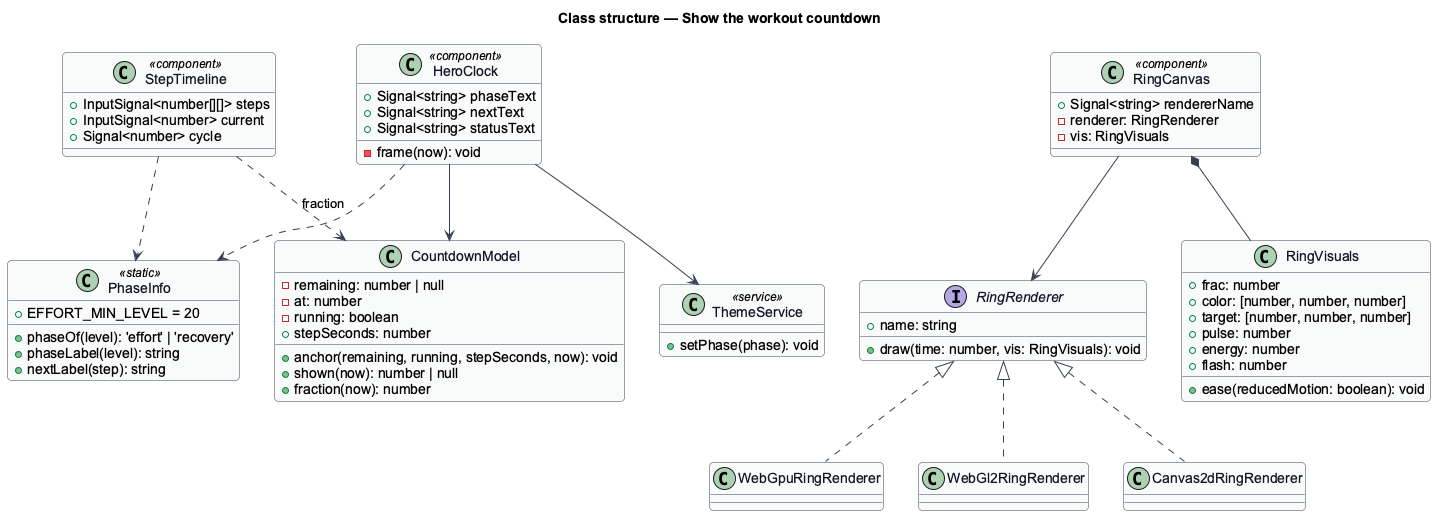

The diagram above was rendered by PlantUML. Its source (embedded in the PNG):
@startuml
skinparam backgroundColor #FFFFFF
skinparam shadowing false
skinparam roundcorner 8
skinparam defaultFontName Arial
skinparam ArrowColor #344054
skinparam class {
  BorderColor #344054
  FontColor #101828
  BackgroundColor #F9FAFB
}
title Class structure — Show the workout countdown

class CountdownModel {
  -remaining: number | null
  -at: number
  -running: boolean
  +stepSeconds: number
  +anchor(remaining, running, stepSeconds, now): void
  +shown(now): number | null
  +fraction(now): number
}
class PhaseInfo <<static>> {
  +EFFORT_MIN_LEVEL = 20
  +phaseOf(level): 'effort' | 'recovery'
  +phaseLabel(level): string
  +nextLabel(step): string
}
class HeroClock <<component>> {
  +Signal<string> phaseText
  +Signal<string> nextText
  +Signal<string> statusText
  -frame(now): void
}
class StepTimeline <<component>> {
  +InputSignal<number[][]> steps
  +InputSignal<number> current
  +Signal<number> cycle
}
class RingCanvas <<component>> {
  +Signal<string> rendererName
  -renderer: RingRenderer
  -vis: RingVisuals
}
interface RingRenderer {
  +name: string
  +draw(time: number, vis: RingVisuals): void
}
class WebGpuRingRenderer
class WebGl2RingRenderer
class Canvas2dRingRenderer
class RingVisuals {
  +frac: number
  +color: [number, number, number]
  +target: [number, number, number]
  +pulse: number
  +energy: number
  +flash: number
  +ease(reducedMotion: boolean): void
}
class ThemeService <<service>> {
  +setPhase(phase): void
}

HeroClock --> CountdownModel
HeroClock ..> PhaseInfo
HeroClock --> ThemeService
StepTimeline ..> CountdownModel : fraction
StepTimeline ..> PhaseInfo
RingCanvas --> RingRenderer
RingCanvas *-- RingVisuals
RingRenderer <|.. WebGpuRingRenderer
RingRenderer <|.. WebGl2RingRenderer
RingRenderer <|.. Canvas2dRingRenderer
@enduml